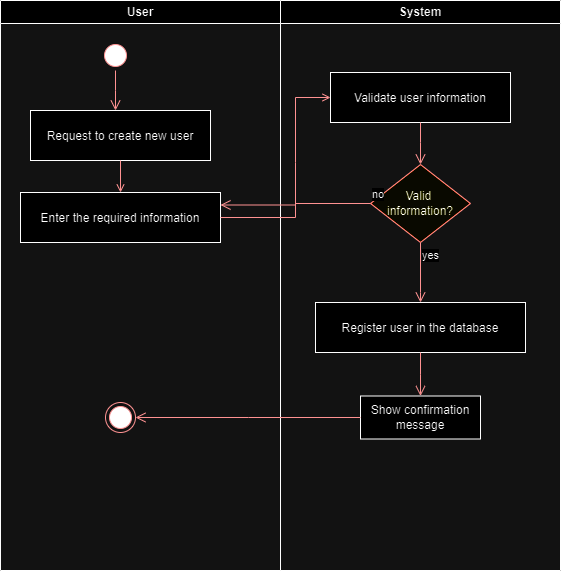

The diagram above was exported from draw.io. Its source (the exported page's mxGraphModel, read from the mxfile embedded in the PNG):
<mxGraphModel dx="1434" dy="792" grid="1" gridSize="10" guides="1" tooltips="1" connect="1" arrows="1" fold="1" page="1" pageScale="1" pageWidth="1169" pageHeight="826" background="none" math="0" shadow="0">
  <root>
    <mxCell id="0" />
    <mxCell id="1" parent="0" />
    <mxCell id="2" value="User" style="swimlane;whiteSpace=wrap" parent="1" vertex="1">
      <mxGeometry x="165" y="128" width="280" height="570" as="geometry" />
    </mxCell>
    <mxCell id="5" value="" style="ellipse;shape=startState;fillColor=#000000;strokeColor=#ff0000;" parent="2" vertex="1">
      <mxGeometry x="100" y="40" width="30" height="30" as="geometry" />
    </mxCell>
    <mxCell id="6" value="" style="edgeStyle=elbowEdgeStyle;elbow=horizontal;verticalAlign=bottom;endArrow=open;endSize=8;strokeColor=#FF0000;endFill=1;rounded=0" parent="2" source="5" target="7" edge="1">
      <mxGeometry x="100" y="40" as="geometry">
        <mxPoint x="115" y="110" as="targetPoint" />
      </mxGeometry>
    </mxCell>
    <mxCell id="7" value="Request to create new user" style="" parent="2" vertex="1">
      <mxGeometry x="30" y="110" width="180" height="50" as="geometry" />
    </mxCell>
    <mxCell id="8" value="Enter the required information" style="" parent="2" vertex="1">
      <mxGeometry x="20" y="192" width="200" height="50" as="geometry" />
    </mxCell>
    <mxCell id="9" value="" style="endArrow=open;strokeColor=#FF0000;endFill=1;rounded=0" parent="2" source="7" target="8" edge="1">
      <mxGeometry relative="1" as="geometry" />
    </mxCell>
    <mxCell id="A2w65zCvAoBj9SVYIWGa-44" value="yes" style="edgeStyle=orthogonalEdgeStyle;html=1;align=left;verticalAlign=top;endArrow=open;endSize=8;strokeColor=#ff0000;rounded=0;exitX=0.5;exitY=1;exitDx=0;exitDy=0;" parent="2" source="A2w65zCvAoBj9SVYIWGa-42" edge="1">
      <mxGeometry x="-1" relative="1" as="geometry">
        <mxPoint x="420" y="302" as="targetPoint" />
        <Array as="points">
          <mxPoint x="420" y="292" />
          <mxPoint x="420" y="292" />
        </Array>
      </mxGeometry>
    </mxCell>
    <mxCell id="A2w65zCvAoBj9SVYIWGa-53" value="" style="ellipse;html=1;shape=endState;fillColor=#000000;strokeColor=#ff0000;" parent="2" vertex="1">
      <mxGeometry x="105" y="402" width="30" height="30" as="geometry" />
    </mxCell>
    <mxCell id="3" value="System" style="swimlane;whiteSpace=wrap" parent="1" vertex="1">
      <mxGeometry x="445" y="128" width="280" height="570" as="geometry" />
    </mxCell>
    <mxCell id="10" value="Validate user information" style="" parent="3" vertex="1">
      <mxGeometry x="50" y="72" width="180" height="50" as="geometry" />
    </mxCell>
    <mxCell id="A2w65zCvAoBj9SVYIWGa-42" value="Valid&amp;nbsp;&lt;div&gt;information?&lt;/div&gt;" style="rhombus;whiteSpace=wrap;html=1;fontColor=#000000;fillColor=#ffffc0;strokeColor=#ff0000;" parent="3" vertex="1">
      <mxGeometry x="90" y="164" width="100" height="78" as="geometry" />
    </mxCell>
    <mxCell id="A2w65zCvAoBj9SVYIWGa-46" value="Register user in the database" style="" parent="3" vertex="1">
      <mxGeometry x="35" y="302" width="210" height="50" as="geometry" />
    </mxCell>
    <mxCell id="A2w65zCvAoBj9SVYIWGa-49" value="Show confirmation message" style="whiteSpace=wrap;html=1;" parent="3" vertex="1">
      <mxGeometry x="80" y="395.5" width="120" height="43" as="geometry" />
    </mxCell>
    <mxCell id="A2w65zCvAoBj9SVYIWGa-54" value="" style="edgeStyle=elbowEdgeStyle;elbow=horizontal;verticalAlign=bottom;endArrow=open;endSize=8;strokeColor=#FF0000;endFill=1;rounded=0;exitX=0.5;exitY=1;exitDx=0;exitDy=0;entryX=0.5;entryY=0;entryDx=0;entryDy=0;" parent="3" source="10" target="A2w65zCvAoBj9SVYIWGa-42" edge="1">
      <mxGeometry x="-345" y="-88" as="geometry">
        <mxPoint x="-45" y="132" as="targetPoint" />
        <mxPoint x="-160" y="80" as="sourcePoint" />
        <Array as="points">
          <mxPoint x="140" y="142" />
        </Array>
      </mxGeometry>
    </mxCell>
    <mxCell id="A2w65zCvAoBj9SVYIWGa-55" value="" style="edgeStyle=elbowEdgeStyle;elbow=horizontal;verticalAlign=bottom;endArrow=open;endSize=8;strokeColor=#FF0000;endFill=1;rounded=0;exitX=0.5;exitY=1;exitDx=0;exitDy=0;" parent="3" source="A2w65zCvAoBj9SVYIWGa-46" target="A2w65zCvAoBj9SVYIWGa-49" edge="1">
      <mxGeometry x="-345" y="-88" as="geometry">
        <mxPoint x="-150" y="130" as="targetPoint" />
        <mxPoint x="95" y="362" as="sourcePoint" />
      </mxGeometry>
    </mxCell>
    <mxCell id="11" value="" style="endArrow=open;strokeColor=#FF0000;endFill=1;rounded=0;entryX=0;entryY=0.5;entryDx=0;entryDy=0;" parent="1" source="8" target="10" edge="1">
      <mxGeometry relative="1" as="geometry">
        <Array as="points">
          <mxPoint x="460" y="345" />
          <mxPoint x="460" y="290" />
          <mxPoint x="460" y="225" />
        </Array>
      </mxGeometry>
    </mxCell>
    <mxCell id="A2w65zCvAoBj9SVYIWGa-43" value="no" style="edgeStyle=orthogonalEdgeStyle;html=1;align=left;verticalAlign=bottom;endArrow=open;endSize=8;strokeColor=#ff0000;rounded=0;entryX=1;entryY=0.25;entryDx=0;entryDy=0;" parent="1" source="A2w65zCvAoBj9SVYIWGa-42" target="8" edge="1">
      <mxGeometry x="-1" relative="1" as="geometry">
        <mxPoint x="410" y="320" as="targetPoint" />
      </mxGeometry>
    </mxCell>
    <mxCell id="A2w65zCvAoBj9SVYIWGa-57" value="" style="edgeStyle=elbowEdgeStyle;elbow=horizontal;verticalAlign=bottom;endArrow=open;endSize=8;strokeColor=#FF0000;endFill=1;rounded=0;exitX=0;exitY=0.5;exitDx=0;exitDy=0;entryX=1;entryY=0.5;entryDx=0;entryDy=0;" parent="1" source="A2w65zCvAoBj9SVYIWGa-49" target="A2w65zCvAoBj9SVYIWGa-53" edge="1">
      <mxGeometry x="-345" y="-88" as="geometry">
        <mxPoint x="595" y="534" as="targetPoint" />
        <mxPoint x="595" y="490" as="sourcePoint" />
      </mxGeometry>
    </mxCell>
  </root>
</mxGraphModel>